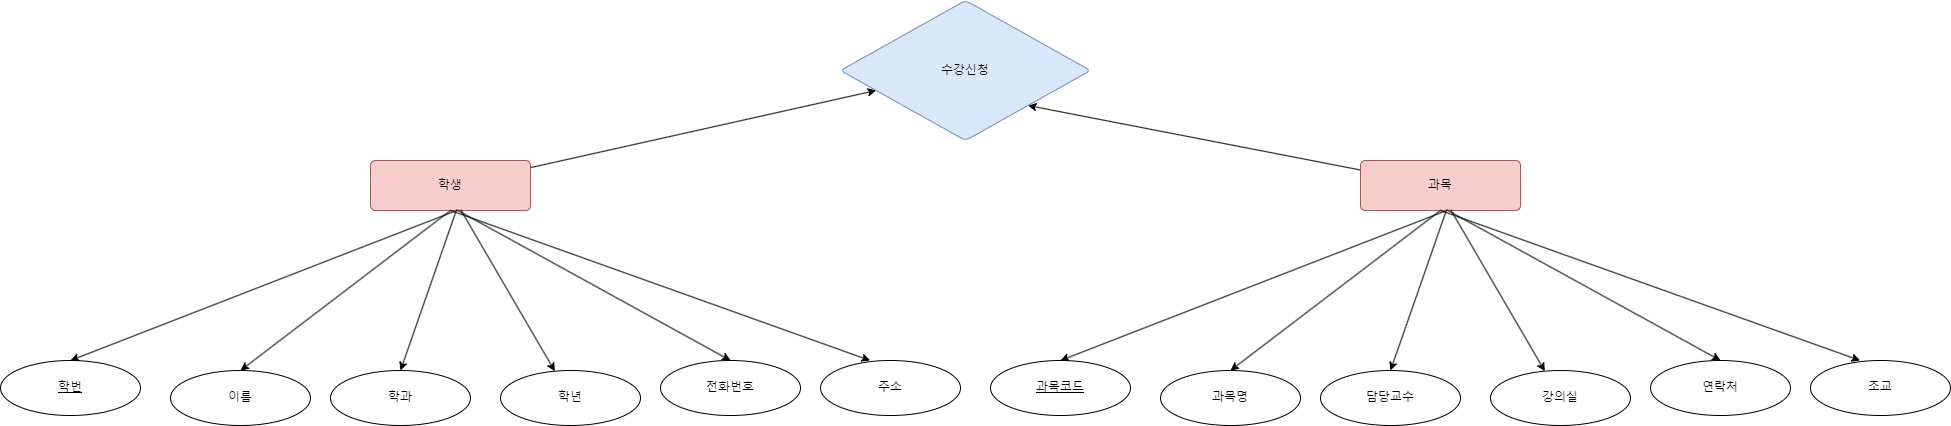

The diagram above was exported from draw.io. Its source (the exported page's mxGraphModel, read from the mxfile embedded in the PNG):
<mxGraphModel dx="1687" dy="3228" grid="1" gridSize="10" guides="1" tooltips="1" connect="1" arrows="1" fold="1" page="1" pageScale="1" pageWidth="3300" pageHeight="2339" math="0" shadow="0">
  <root>
    <mxCell id="0" />
    <mxCell id="1" parent="0" />
    <mxCell id="RjzVJgwjun384Nuny4Mh-10" style="rounded=0;orthogonalLoop=1;jettySize=auto;html=1;entryX=0.5;entryY=0;entryDx=0;entryDy=0;exitX=0.538;exitY=1;exitDx=0;exitDy=0;exitPerimeter=0;" edge="1" parent="1" source="RjzVJgwjun384Nuny4Mh-1" target="RjzVJgwjun384Nuny4Mh-3">
      <mxGeometry relative="1" as="geometry">
        <mxPoint x="420" y="110" as="sourcePoint" />
      </mxGeometry>
    </mxCell>
    <mxCell id="RjzVJgwjun384Nuny4Mh-32" value="" style="rounded=0;orthogonalLoop=1;jettySize=auto;html=1;" edge="1" parent="1" source="RjzVJgwjun384Nuny4Mh-1" target="RjzVJgwjun384Nuny4Mh-31">
      <mxGeometry relative="1" as="geometry" />
    </mxCell>
    <mxCell id="RjzVJgwjun384Nuny4Mh-1" value="학생" style="rounded=1;arcSize=10;whiteSpace=wrap;html=1;align=center;rotation=0;fillColor=#f8cecc;strokeColor=#b85450;" vertex="1" parent="1">
      <mxGeometry x="550" y="20" width="160" height="50" as="geometry" />
    </mxCell>
    <mxCell id="RjzVJgwjun384Nuny4Mh-2" value="이름" style="ellipse;whiteSpace=wrap;html=1;align=center;" vertex="1" parent="1">
      <mxGeometry x="350" y="230" width="140" height="55" as="geometry" />
    </mxCell>
    <mxCell id="RjzVJgwjun384Nuny4Mh-3" value="학번" style="ellipse;whiteSpace=wrap;html=1;align=center;fontStyle=4;" vertex="1" parent="1">
      <mxGeometry x="180" y="220" width="140" height="55" as="geometry" />
    </mxCell>
    <mxCell id="RjzVJgwjun384Nuny4Mh-5" value="학과" style="ellipse;whiteSpace=wrap;html=1;align=center;" vertex="1" parent="1">
      <mxGeometry x="510" y="230" width="140" height="55" as="geometry" />
    </mxCell>
    <mxCell id="RjzVJgwjun384Nuny4Mh-6" value="학년" style="ellipse;whiteSpace=wrap;html=1;align=center;" vertex="1" parent="1">
      <mxGeometry x="680" y="230" width="140" height="55" as="geometry" />
    </mxCell>
    <mxCell id="RjzVJgwjun384Nuny4Mh-7" value="주소" style="ellipse;whiteSpace=wrap;html=1;align=center;" vertex="1" parent="1">
      <mxGeometry x="1000" y="220" width="140" height="55" as="geometry" />
    </mxCell>
    <mxCell id="RjzVJgwjun384Nuny4Mh-8" value="전화번호" style="ellipse;whiteSpace=wrap;html=1;align=center;" vertex="1" parent="1">
      <mxGeometry x="840" y="220" width="140" height="55" as="geometry" />
    </mxCell>
    <mxCell id="RjzVJgwjun384Nuny4Mh-12" style="rounded=0;orthogonalLoop=1;jettySize=auto;html=1;entryX=0.5;entryY=0;entryDx=0;entryDy=0;exitX=0.5;exitY=1;exitDx=0;exitDy=0;" edge="1" parent="1" source="RjzVJgwjun384Nuny4Mh-1" target="RjzVJgwjun384Nuny4Mh-2">
      <mxGeometry relative="1" as="geometry">
        <mxPoint x="620" y="60" as="sourcePoint" />
        <mxPoint x="260" y="150" as="targetPoint" />
      </mxGeometry>
    </mxCell>
    <mxCell id="RjzVJgwjun384Nuny4Mh-13" style="rounded=0;orthogonalLoop=1;jettySize=auto;html=1;entryX=0.5;entryY=0;entryDx=0;entryDy=0;exitX=0.538;exitY=0.986;exitDx=0;exitDy=0;exitPerimeter=0;" edge="1" parent="1" source="RjzVJgwjun384Nuny4Mh-1" target="RjzVJgwjun384Nuny4Mh-5">
      <mxGeometry relative="1" as="geometry">
        <mxPoint x="360" y="90" as="sourcePoint" />
        <mxPoint x="420" y="150" as="targetPoint" />
      </mxGeometry>
    </mxCell>
    <mxCell id="RjzVJgwjun384Nuny4Mh-14" style="rounded=0;orthogonalLoop=1;jettySize=auto;html=1;entryX=0.5;entryY=0;entryDx=0;entryDy=0;exitX=0.538;exitY=0.986;exitDx=0;exitDy=0;exitPerimeter=0;" edge="1" parent="1" source="RjzVJgwjun384Nuny4Mh-1" target="RjzVJgwjun384Nuny4Mh-8">
      <mxGeometry relative="1" as="geometry">
        <mxPoint x="710" y="80" as="sourcePoint" />
        <mxPoint x="865" y="140" as="targetPoint" />
      </mxGeometry>
    </mxCell>
    <mxCell id="RjzVJgwjun384Nuny4Mh-15" style="rounded=0;orthogonalLoop=1;jettySize=auto;html=1;exitX=0.564;exitY=0.986;exitDx=0;exitDy=0;exitPerimeter=0;" edge="1" parent="1" source="RjzVJgwjun384Nuny4Mh-1" target="RjzVJgwjun384Nuny4Mh-6">
      <mxGeometry relative="1" as="geometry">
        <mxPoint x="720" y="90" as="sourcePoint" />
        <mxPoint x="875" y="150" as="targetPoint" />
      </mxGeometry>
    </mxCell>
    <mxCell id="RjzVJgwjun384Nuny4Mh-16" style="rounded=0;orthogonalLoop=1;jettySize=auto;html=1;entryX=0.354;entryY=0;entryDx=0;entryDy=0;entryPerimeter=0;exitX=0.5;exitY=1;exitDx=0;exitDy=0;" edge="1" parent="1" source="RjzVJgwjun384Nuny4Mh-1" target="RjzVJgwjun384Nuny4Mh-7">
      <mxGeometry relative="1" as="geometry">
        <mxPoint x="706" y="89" as="sourcePoint" />
        <mxPoint x="875" y="150" as="targetPoint" />
      </mxGeometry>
    </mxCell>
    <mxCell id="RjzVJgwjun384Nuny4Mh-18" style="rounded=0;orthogonalLoop=1;jettySize=auto;html=1;entryX=0.5;entryY=0;entryDx=0;entryDy=0;exitX=0.538;exitY=1;exitDx=0;exitDy=0;exitPerimeter=0;" edge="1" source="RjzVJgwjun384Nuny4Mh-19" target="RjzVJgwjun384Nuny4Mh-21" parent="1">
      <mxGeometry relative="1" as="geometry">
        <mxPoint x="1410" y="110" as="sourcePoint" />
      </mxGeometry>
    </mxCell>
    <mxCell id="RjzVJgwjun384Nuny4Mh-33" style="rounded=0;orthogonalLoop=1;jettySize=auto;html=1;entryX=1;entryY=1;entryDx=0;entryDy=0;" edge="1" parent="1" source="RjzVJgwjun384Nuny4Mh-19" target="RjzVJgwjun384Nuny4Mh-31">
      <mxGeometry relative="1" as="geometry" />
    </mxCell>
    <mxCell id="RjzVJgwjun384Nuny4Mh-19" value="과목" style="rounded=1;arcSize=10;whiteSpace=wrap;html=1;align=center;rotation=0;fillColor=#f8cecc;strokeColor=#b85450;" vertex="1" parent="1">
      <mxGeometry x="1540" y="20" width="160" height="50" as="geometry" />
    </mxCell>
    <mxCell id="RjzVJgwjun384Nuny4Mh-20" value="과목명" style="ellipse;whiteSpace=wrap;html=1;align=center;" vertex="1" parent="1">
      <mxGeometry x="1340" y="230" width="140" height="55" as="geometry" />
    </mxCell>
    <mxCell id="RjzVJgwjun384Nuny4Mh-21" value="과목코드" style="ellipse;whiteSpace=wrap;html=1;align=center;fontStyle=4;" vertex="1" parent="1">
      <mxGeometry x="1170" y="220" width="140" height="55" as="geometry" />
    </mxCell>
    <mxCell id="RjzVJgwjun384Nuny4Mh-22" value="담당교수" style="ellipse;whiteSpace=wrap;html=1;align=center;" vertex="1" parent="1">
      <mxGeometry x="1500" y="230" width="140" height="55" as="geometry" />
    </mxCell>
    <mxCell id="RjzVJgwjun384Nuny4Mh-23" value="강의실" style="ellipse;whiteSpace=wrap;html=1;align=center;" vertex="1" parent="1">
      <mxGeometry x="1670" y="230" width="140" height="55" as="geometry" />
    </mxCell>
    <mxCell id="RjzVJgwjun384Nuny4Mh-24" value="조교" style="ellipse;whiteSpace=wrap;html=1;align=center;" vertex="1" parent="1">
      <mxGeometry x="1990" y="220" width="140" height="55" as="geometry" />
    </mxCell>
    <mxCell id="RjzVJgwjun384Nuny4Mh-25" value="연락처" style="ellipse;whiteSpace=wrap;html=1;align=center;" vertex="1" parent="1">
      <mxGeometry x="1830" y="220" width="140" height="55" as="geometry" />
    </mxCell>
    <mxCell id="RjzVJgwjun384Nuny4Mh-26" style="rounded=0;orthogonalLoop=1;jettySize=auto;html=1;entryX=0.5;entryY=0;entryDx=0;entryDy=0;exitX=0.5;exitY=1;exitDx=0;exitDy=0;" edge="1" source="RjzVJgwjun384Nuny4Mh-19" target="RjzVJgwjun384Nuny4Mh-20" parent="1">
      <mxGeometry relative="1" as="geometry">
        <mxPoint x="1610" y="60" as="sourcePoint" />
        <mxPoint x="1250" y="150" as="targetPoint" />
      </mxGeometry>
    </mxCell>
    <mxCell id="RjzVJgwjun384Nuny4Mh-27" style="rounded=0;orthogonalLoop=1;jettySize=auto;html=1;entryX=0.5;entryY=0;entryDx=0;entryDy=0;exitX=0.538;exitY=0.986;exitDx=0;exitDy=0;exitPerimeter=0;" edge="1" source="RjzVJgwjun384Nuny4Mh-19" target="RjzVJgwjun384Nuny4Mh-22" parent="1">
      <mxGeometry relative="1" as="geometry">
        <mxPoint x="1350" y="90" as="sourcePoint" />
        <mxPoint x="1410" y="150" as="targetPoint" />
      </mxGeometry>
    </mxCell>
    <mxCell id="RjzVJgwjun384Nuny4Mh-28" style="rounded=0;orthogonalLoop=1;jettySize=auto;html=1;entryX=0.5;entryY=0;entryDx=0;entryDy=0;exitX=0.538;exitY=0.986;exitDx=0;exitDy=0;exitPerimeter=0;" edge="1" source="RjzVJgwjun384Nuny4Mh-19" target="RjzVJgwjun384Nuny4Mh-25" parent="1">
      <mxGeometry relative="1" as="geometry">
        <mxPoint x="1700" y="80" as="sourcePoint" />
        <mxPoint x="1855" y="140" as="targetPoint" />
      </mxGeometry>
    </mxCell>
    <mxCell id="RjzVJgwjun384Nuny4Mh-29" style="rounded=0;orthogonalLoop=1;jettySize=auto;html=1;exitX=0.564;exitY=0.986;exitDx=0;exitDy=0;exitPerimeter=0;" edge="1" source="RjzVJgwjun384Nuny4Mh-19" target="RjzVJgwjun384Nuny4Mh-23" parent="1">
      <mxGeometry relative="1" as="geometry">
        <mxPoint x="1710" y="90" as="sourcePoint" />
        <mxPoint x="1865" y="150" as="targetPoint" />
      </mxGeometry>
    </mxCell>
    <mxCell id="RjzVJgwjun384Nuny4Mh-30" style="rounded=0;orthogonalLoop=1;jettySize=auto;html=1;entryX=0.354;entryY=0;entryDx=0;entryDy=0;entryPerimeter=0;exitX=0.5;exitY=1;exitDx=0;exitDy=0;" edge="1" source="RjzVJgwjun384Nuny4Mh-19" target="RjzVJgwjun384Nuny4Mh-24" parent="1">
      <mxGeometry relative="1" as="geometry">
        <mxPoint x="1696" y="89" as="sourcePoint" />
        <mxPoint x="1865" y="150" as="targetPoint" />
      </mxGeometry>
    </mxCell>
    <mxCell id="RjzVJgwjun384Nuny4Mh-31" value="수강신청" style="rhombus;whiteSpace=wrap;html=1;fillColor=#dae8fc;strokeColor=#6c8ebf;rounded=1;arcSize=10;" vertex="1" parent="1">
      <mxGeometry x="1020" y="-140" width="250" height="140" as="geometry" />
    </mxCell>
  </root>
</mxGraphModel>